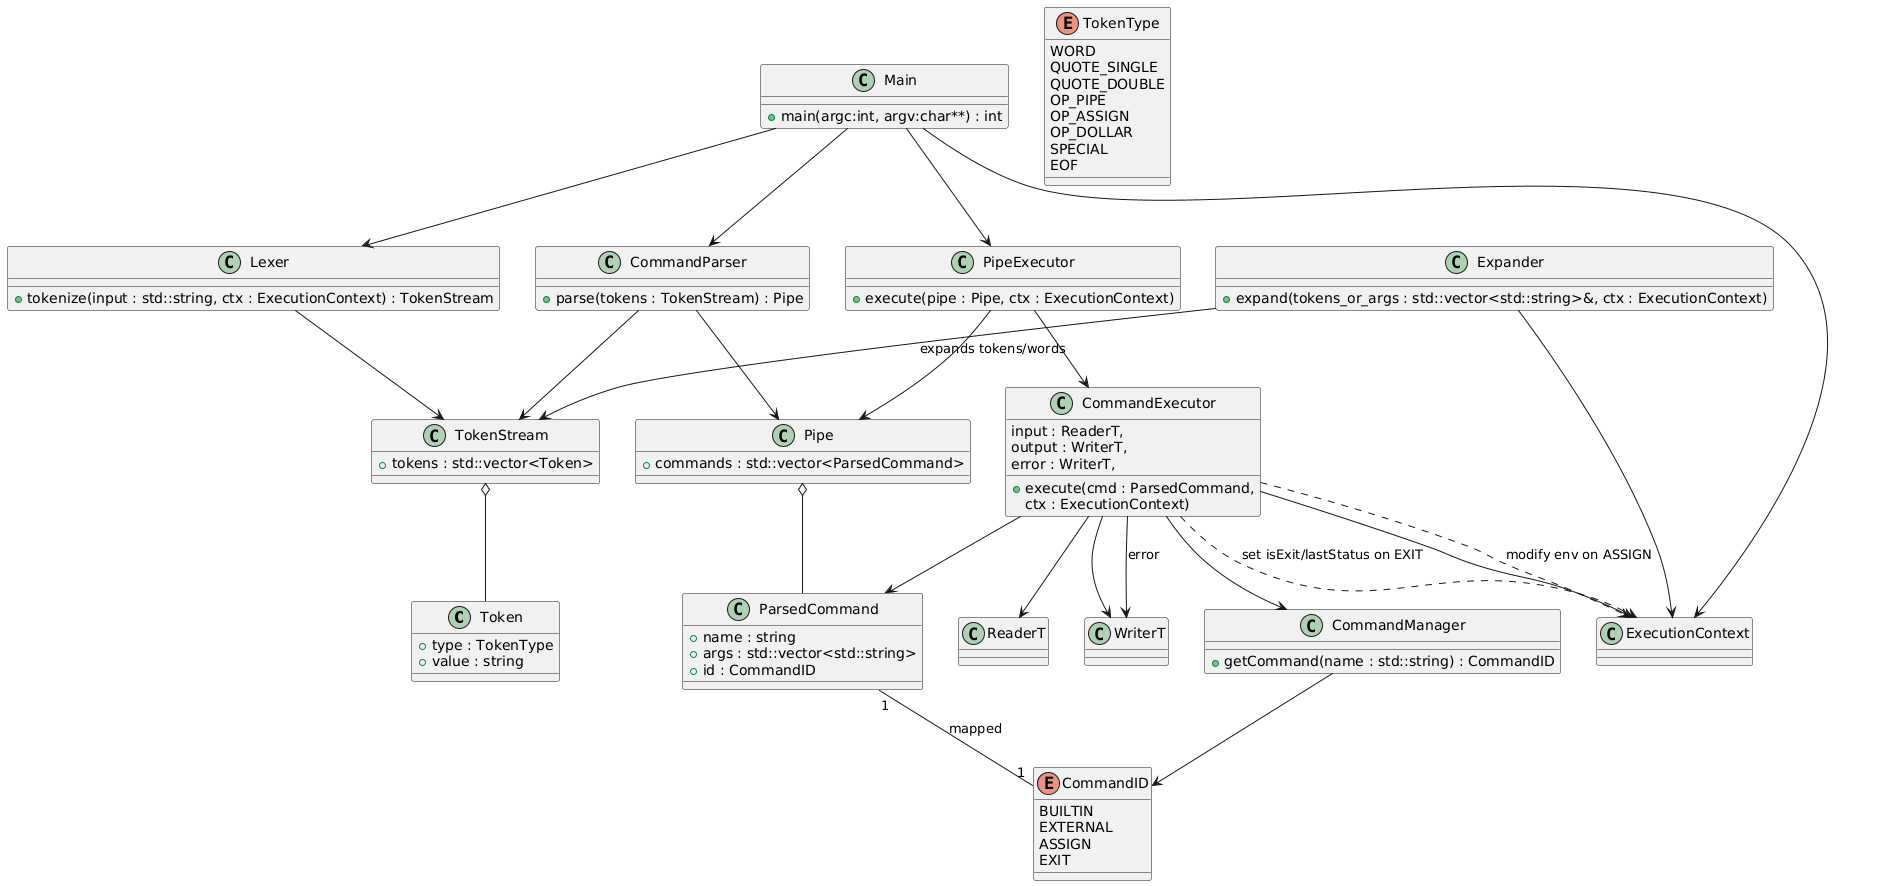

The diagram above was rendered by PlantUML. Its source (embedded in the PNG):
@startuml
' Updated UML to match architectural document
' Includes: Lexer variable expansion, ExecutionContext fields, Main, process-per-command note

' ========================
' Основные типы
' ========================

class Token {
    +type : TokenType
    +value : string
}

enum TokenType {
    WORD
    QUOTE_SINGLE
    QUOTE_DOUBLE
    OP_PIPE
    OP_ASSIGN
    OP_DOLLAR
    SPECIAL
    EOF
}

class TokenStream {
    +tokens : std::vector<Token>
}

class ParsedCommand {
    +name : string
    +args : std::vector<std::string>
    +id : CommandID
}

class Pipe {
    +commands : std::vector<ParsedCommand>
}

' ========================
' Лексер и разбор
' ========================

class Lexer {
    +tokenize(input : std::string, ctx : ExecutionContext) : TokenStream
}

class Expander {
    +expand(tokens_or_args : std::vector<std::string>&, ctx : ExecutionContext)
}

class CommandParser {
    +parse(tokens : TokenStream) : Pipe
}

' ========================
' Выполнение
' ========================

class Main {
    +main(argc:int, argv:char**) : int
}

class PipeExecutor {
    +execute(pipe : Pipe, ctx : ExecutionContext)
}

class CommandExecutor {
    +execute(cmd : ParsedCommand,
             input : ReaderT,
             output : WriterT,
             error : WriterT,
             ctx : ExecutionContext)
}

class CommandManager {
    +getCommand(name : std::string) : CommandID
}

enum CommandID {
    BUILTIN
    EXTERNAL
    ASSIGN
    EXIT
}

' ========================
' Контекст выполнения (оставшаяся часть)
' ========================

' Assignment and exit handling
ParsedCommand "1" -- "1" CommandID : mapped
CommandExecutor ..> ExecutionContext : modify env on ASSIGN
CommandExecutor ..> ExecutionContext : set isExit/lastStatus on EXIT

' Expander также может быть used independently (documented)
Expander --> TokenStream : expands tokens/words

' ========================
' Связи (восстановлены по первой схеме)
' ========================

Lexer --> TokenStream
TokenStream o-- Token

CommandParser --> TokenStream
CommandParser --> Pipe
Pipe o-- ParsedCommand

PipeExecutor --> Pipe
PipeExecutor --> CommandExecutor

CommandExecutor --> ParsedCommand
CommandExecutor --> CommandManager
CommandExecutor --> ExecutionContext
CommandExecutor --> ReaderT
CommandExecutor --> WriterT
CommandExecutor --> WriterT : error

CommandManager --> CommandID

Expander --> ExecutionContext

Main --> ExecutionContext
Main --> Lexer
Main --> CommandParser
Main --> PipeExecutor
@enduml